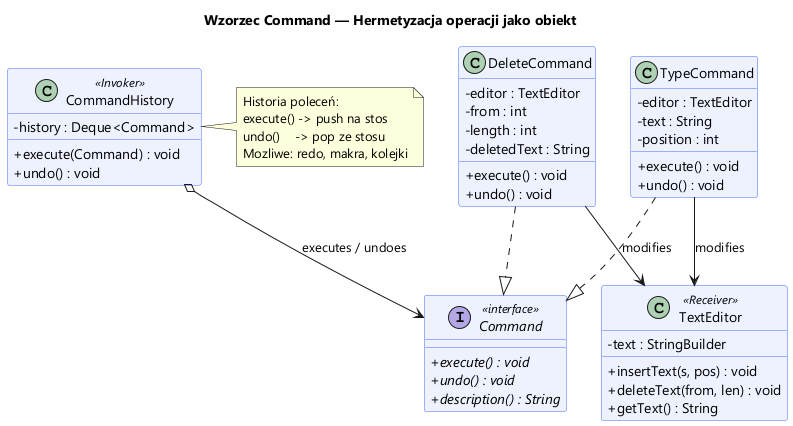

The diagram above was rendered by PlantUML. Its source (embedded in the PNG):
@startuml command_pattern
skinparam classAttributeIconSize 0
skinparam defaultFontName "Segoe UI"
skinparam backgroundColor white
skinparam class {
  BackgroundColor #EEF2FF
  BorderColor #4A6CF7
}
skinparam interface {
  BackgroundColor #FFF8E1
  BorderColor #F59E0B
}

title Wzorzec Command — Hermetyzacja operacji jako obiekt

interface Command <<interface>> {
  + {abstract} execute() : void
  + {abstract} undo() : void
  + {abstract} description() : String
}

class TypeCommand {
  - editor : TextEditor
  - text : String
  - position : int
  + execute() : void
  + undo() : void
}

class DeleteCommand {
  - editor : TextEditor
  - from : int
  - length : int
  - deletedText : String
  + execute() : void
  + undo() : void
}

class CommandHistory <<Invoker>> {
  - history : Deque<Command>
  + execute(Command) : void
  + undo() : void
}

class TextEditor <<Receiver>> {
  - text : StringBuilder
  + insertText(s, pos) : void
  + deleteText(from, len) : void
  + getText() : String
}

TypeCommand   ..|> Command
DeleteCommand ..|> Command

CommandHistory o--> Command     : executes / undoes
TypeCommand    --> TextEditor   : modifies
DeleteCommand  --> TextEditor   : modifies

note right of CommandHistory
  Historia poleceń:
  execute() -> push na stos
  undo()    -> pop ze stosu
  Mozliwe: redo, makra, kolejki
end note
@enduml